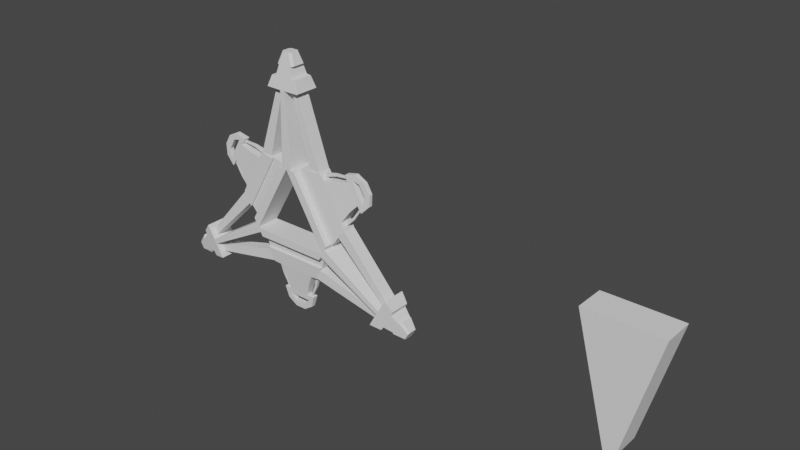 # Source: portal.blend  (saved by Blender 2.93.20; exported with 4.5.12 LTS)
import bpy
from mathutils import Matrix  # noqa: F401  (used for matrix-valued properties, if any)

bpy.ops.wm.read_factory_settings(use_empty=True)
scene = bpy.context.scene
scene.name = 'Scene'

# ---- collections
col_collection = bpy.data.collections.new('Collection'); scene.collection.children.link(col_collection)

# ---- node groups
ng_auto_smooth = bpy.data.node_groups.new('Auto Smooth', 'GeometryNodeTree')
_s = ng_auto_smooth.interface.new_socket(name='Geometry', in_out='OUTPUT', socket_type='NodeSocketGeometry')
_s = ng_auto_smooth.interface.new_socket(name='Geometry', in_out='INPUT', socket_type='NodeSocketGeometry')
_s = ng_auto_smooth.interface.new_socket(name='Angle', in_out='INPUT', socket_type='NodeSocketFloat')
_s.subtype = 'ANGLE'
_s.min_value = 0.0
_s.max_value = 3.142
ng_auto_smooth.is_modifier = True
_N = ng_auto_smooth.nodes; _L = ng_auto_smooth.links
n0 = _N.new('NodeGroupOutput'); n0.name = 'Group Output'; n0.location = (480, -100)
n1 = _N.new('NodeGroupInput'); n1.name = 'Group Input'; n1.location = (-420, -300)
n2 = _N.new('NodeGroupInput'); n2.name = 'Group Input.001'; n2.location = (-60, -100)
n3 = _N.new('GeometryNodeSetShadeSmooth'); n3.name = 'Set Shade Smooth'; n3.location = (120, -100)
n3.domain = 'EDGE'
n4 = _N.new('GeometryNodeSetShadeSmooth'); n4.name = 'Set Shade Smooth.001'; n4.location = (300, -100)
n5 = _N.new('GeometryNodeInputMeshEdgeAngle'); n5.name = 'Edge Angle'; n5.location = (-420, -220)
n6 = _N.new('GeometryNodeInputEdgeSmooth'); n6.name = 'Is Edge Smooth'; n6.location = (-60, -160)
n7 = _N.new('GeometryNodeInputShadeSmooth'); n7.name = 'Is Face Smooth'; n7.location = (-240, -340)
n8 = _N.new('FunctionNodeBooleanMath'); n8.name = 'Boolean Math'; n8.location = (-60, -220)
n9 = _N.new('FunctionNodeCompare'); n9.name = 'Compare'; n9.location = (-240, -180)
n9.operation = 'LESS_EQUAL'
_L.new(n5.outputs[0], n9.inputs[0])
_L.new(n4.outputs[0], n0.inputs[0])
_L.new(n1.outputs[1], n9.inputs[1])
_L.new(n9.outputs[0], n8.inputs[0])
_L.new(n7.outputs[0], n8.inputs[1])
_L.new(n2.outputs[0], n3.inputs[0])
_L.new(n6.outputs[0], n3.inputs[1])
_L.new(n3.outputs[0], n4.inputs[0])
_L.new(n8.outputs[0], n3.inputs[2])
n0.is_active_output = True

# ---- world
world_world = bpy.data.worlds.new('World'); scene.world = world_world
world_world.use_nodes = True; world_world.node_tree.nodes.clear()
_N = world_world.node_tree.nodes; _L = world_world.node_tree.links
n0 = _N.new('ShaderNodeOutputWorld'); n0.name = 'World Output'; n0.location = (300, 300)
n1 = _N.new('ShaderNodeBackground'); n1.name = 'Background'; n1.location = (10, 300)
n1.inputs[0].default_value = (0.05088, 0.05088, 0.05088, 1.0)
_L.new(n1.outputs[0], n0.inputs[0])
n0.is_active_output = True
world_world.color = (0.05088, 0.05088, 0.05088)
world_world.use_sun_shadow = False
world_world.sun_shadow_jitter_overblur = 0.0

# ---- meshes
me_cube_001 = bpy.data.meshes.new('Cube.001')
me_cube_001.from_pydata([(-0.1483, -0.4047, -2.2), (-1.0, -0.4047, 1.0), (-0.1483, 0.4047, -2.2), (-1.0, 0.4047, 1.0), (0.1483, -0.4047, -2.2), (1.0, -0.4047, 1.0), (0.1483, 0.4047, -2.2), (1.0, 0.4047, 1.0)], [], [(0, 1, 3, 2), (2, 3, 7, 6), (6, 7, 5, 4), (4, 5, 1, 0), (2, 6, 4, 0), (7, 3, 1, 5)])
_uv = me_cube_001.uv_layers.new(name='UVMap')
_uv.uv.foreach_set('vector', [0.375, 0.0, 0.625, 0.0, 0.625, 0.25, 0.375, 0.25, 0.375, 0.25, 0.625, 0.25, 0.625, 0.5, 0.375, 0.5, 0.375, 0.5, 0.625, 0.5, 0.625, 0.75, 0.375, 0.75, 0.375, 0.75, 0.625, 0.75, 0.625, 1.0, 0.375, 1.0, 0.125, 0.5, 0.375, 0.5, 0.375, 0.75, 0.125, 0.75, 0.625, 0.5, 0.875, 0.5, 0.875, 0.75, 0.625, 0.75])
me_cube_001.use_remesh_fix_poles = True
me_cube_001.use_remesh_preserve_attributes = False
me_cube_001.use_mirror_vertex_groups = False
me_cube_001.update()
me_cube_002 = bpy.data.meshes.new('Cube.002')
me_cube_002.from_pydata([(-0.6428, -1.112, -0.3255), (-0.6428, -1.112, 0.3255), (-0.6428, 0.0, -0.3255), (-0.6428, 0.0, 0.3255), (-0.8683, -0.9829, -0.3255), (-0.8683, -0.9829, 0.3255), (-0.8683, 0.0, 0.3255), (-0.8683, 0.0, -0.3255), (-0.7587, -1.047, -0.3255), (-0.7374, 0.0, 0.3255), (-0.7587, -1.047, 0.3255), (-0.7374, 0.0, -0.3255)], [], [(2, 3, 1, 0), (11, 2, 0, 8), (7, 4, 5, 6), (9, 6, 5, 10), (8, 10, 5, 4), (3, 9, 10, 1), (7, 11, 8, 4)])
me_cube_002.polygons.foreach_set('use_smooth', [True] * 7)
_uv = me_cube_002.uv_layers.new(name='UVMap')
_uv.uv.foreach_set('vector', [0.375, 0.625, 0.625, 0.625, 0.625, 0.75, 0.375, 0.75, 0.3589, 0.625, 0.375, 0.625, 0.375, 0.75, 0.3589, 0.75, 0.3428, 0.625, 0.3428, 0.75, 0.625, 0.7822, 0.6572, 0.625, 0.6411, 0.625, 0.6572, 0.625, 0.6572, 0.75, 0.6411, 0.75, 0.375, 0.7661, 0.625, 0.7661, 0.625, 0.7822, 0.375, 0.7822, 0.625, 0.625, 0.6411, 0.625, 0.6411, 0.75, 0.625, 0.75, 0.3428, 0.625, 0.3589, 0.625, 0.3589, 0.75, 0.3428, 0.75])
me_cube_002.use_remesh_fix_poles = True
me_cube_002.use_remesh_preserve_attributes = False
me_cube_002.use_mirror_vertex_groups = False
me_cube_002.update()
me_cube_003 = bpy.data.meshes.new('Cube.003')
me_cube_003.from_pydata([(-0.6427, -1.112, -0.3255), (-0.6427, -1.112, 0.3255), (-0.7587, -1.047, -0.3255), (-0.7587, -1.047, 0.3255), (-1.646, -2.85, 0.3255), (-1.646, -2.85, -0.3255), (-1.704, -2.818, -0.3255), (-1.704, -2.818, 0.3255)], [], [(5, 4, 7, 6), (3, 2, 6, 7), (2, 0, 5, 6), (1, 3, 7, 4), (0, 1, 4, 5)])
me_cube_003.polygons.foreach_set('use_smooth', [True] * 5)
_uv = me_cube_003.uv_layers.new(name='UVMap')
_uv.uv.foreach_set('vector', [0.375, 0.75, 0.625, 0.75, 0.625, 0.7661, 0.375, 0.7661, 0.625, 0.7661, 0.375, 0.7661, 0.375, 0.7661, 0.625, 0.7661, 0.3589, 0.75, 0.375, 0.75, 0.375, 0.75, 0.3589, 0.75, 0.625, 0.75, 0.6411, 0.75, 0.6411, 0.75, 0.625, 0.75, 0.375, 0.75, 0.625, 0.75, 0.625, 0.75, 0.375, 0.75])
me_cube_003.use_remesh_fix_poles = True
me_cube_003.use_remesh_preserve_attributes = False
me_cube_003.use_mirror_vertex_groups = False
me_cube_003.update()
me_cube_004 = bpy.data.meshes.new('Cube.004')
me_cube_004.from_pydata([(-0.8749, -0.9825, -0.1506), (-0.8749, -0.9825, 0.1506), (-0.8749, 0.0, 0.1506), (-0.8749, 0.0, -0.1506), (-0.958, 0.0, -0.1506), (-0.958, 0.0, 0.1506), (-0.958, -0.9825, 0.1506), (-0.958, -0.9825, -0.1506), (-1.933, -0.3736, 0.08344), (-1.933, -0.3736, -0.08345), (-1.177, -0.9114, 0.1481), (-1.177, -0.9114, -0.1481), (-1.177, 0.0, -0.1451), (-1.177, 0.0, 0.1451), (-1.177, -0.9114, 0.2092), (-1.933, -0.3736, 0.1179), (-1.934, 0.0, 0.1177), (-1.934, 0.0, -0.1177), (-1.933, -0.3736, -0.1179), (-1.177, -0.9114, -0.2092), (-1.177, 0.0, 0.2049), (-1.177, 0.0, -0.2049), (-2.533, -0.4117, 0.03971), (-2.533, -0.4117, -0.03971), (-2.533, -0.4117, -0.05608), (-2.533, -0.4117, 0.05608), (-2.533, 0.0, 0.05608), (-2.533, 0.0, -0.05608), (-2.714, 0.0, -0.03635), (-2.714, 0.0, 0.03635), (-2.714, 0.0, 0.05135), (-2.714, 0.0, -0.05135), (-1.559, -0.6787, 0.05643), (-1.559, -0.6787, -0.05643), (-1.555, -0.7437, 0.1738), (-1.555, -0.7437, -0.1738), (-1.555, 0.0, 0.1681), (-1.555, 0.0, -0.1681), (-2.23, -0.4194, -0.02521), (-2.23, -0.4194, 0.02521), (-2.233, 0.0, -0.08057), (-2.233, -0.4938, -0.08132), (-2.233, 0.0, 0.08057), (-2.233, -0.4938, 0.08132), (-0.8749, -0.4913, 0.1506), (-0.8749, -0.4913, -0.1506), (-0.958, -0.4913, 0.1506), (-0.958, -0.4913, -0.1506), (-1.177, -0.4557, 0.1451), (-1.177, -0.4557, -0.1451), (-1.934, -0.288, 0.1183), (-1.934, -0.288, -0.1183), (-1.177, -0.4557, 0.205), (-1.177, -0.4557, -0.205), (-2.532, -0.163, 0.05608), (-2.532, -0.163, -0.05608), (-1.555, -0.3719, 0.1682), (-1.555, -0.3719, -0.1682), (-2.233, -0.2469, -0.08076), (-2.233, -0.2469, 0.08076), (-1.564, -0.6028, 0.05477), (-1.564, -0.6028, -0.05477), (-1.568, -0.5378, 0.1674), (-1.568, -0.5378, -0.1674), (-1.563, 0.0, 0.1671), (-1.563, 0.0, -0.1671), (-1.563, -0.3701, 0.1672), (-1.563, -0.3701, -0.1672), (-2.228, -0.3669, -0.02565), (-2.23, 0.0, -0.08095), (-2.225, -0.2924, -0.08225), (-2.225, -0.2924, 0.08225), (-2.228, -0.3669, 0.02565), (-2.23, 0.0, 0.08095), (-2.23, -0.2474, 0.08115), (-2.23, -0.2474, -0.08115), (-2.542, -0.4117, -0.05583), (-2.542, -0.4117, -0.03953), (-2.542, -0.4117, 0.05583), (-2.542, -0.4117, 0.03953), (-2.678, -0.2058, -0.05229), (-2.678, -0.2058, 0.05229), (-2.714, -0.151, -0.05135), (-2.714, -0.151, -0.03635), (-2.714, -0.151, 0.03635), (-2.714, -0.151, 0.05135), (-2.225, -0.2924, 0.05824), (-2.233, -0.4938, 0.05758), (-2.233, -0.4938, -0.05758), (-2.225, -0.2924, -0.05824), (-1.555, -0.7437, 0.123), (-1.555, -0.7437, -0.123), (-1.568, -0.5378, 0.1185), (-1.568, -0.5378, -0.1185), (-1.905, -0.5836, -0.04082), (-1.905, -0.5836, 0.04082), (-1.907, -0.5194, 0.04021), (-1.907, -0.5194, -0.04021), (-2.383, -0.4527, 0.04864), (-2.383, 0.0, 0.06833), (-2.383, -0.4527, -0.04864), (-2.383, 0.0, -0.06833), (-2.383, -0.4527, -0.0687), (-2.383, -0.4527, 0.0687), (-2.384, -0.3135, -0.06842), (-2.384, -0.3135, 0.06842)], [], [(45, 44, 1, 0), (49, 11, 19, 53), (44, 2, 5, 46), (45, 0, 7, 47), (0, 1, 6, 7), (104, 55, 54, 105), (93, 92, 8, 9), (93, 9, 18, 63), (46, 5, 13, 48), (7, 6, 10, 11), (47, 7, 11, 49), (67, 63, 18, 51), (66, 64, 16, 50), (102, 100, 23, 24), (48, 13, 20, 52), (90, 10, 14, 34), (100, 98, 22, 23), (98, 103, 25, 22), (104, 102, 24, 55), (92, 90, 34, 62), (52, 20, 36, 56), (53, 19, 35, 57), (11, 91, 35, 19), (11, 10, 90, 91), (75, 70, 41, 58), (86, 71, 43, 87), (96, 95, 32, 60), (70, 89, 88, 41), (74, 73, 42, 59), (71, 74, 59, 43), (69, 75, 58, 40), (21, 53, 57, 37), (14, 52, 56, 34), (55, 27, 26, 54), (10, 48, 52, 14), (62, 66, 50, 15), (65, 67, 51, 17), (4, 47, 49, 12), (6, 46, 48, 10), (103, 105, 54, 25), (3, 45, 47, 4), (1, 44, 46, 6), (12, 49, 53, 21), (3, 2, 44, 45), (37, 57, 67, 65), (34, 56, 66, 62), (8, 92, 62, 15), (56, 36, 64, 66), (57, 35, 63, 67), (91, 93, 63, 35), (94, 33, 32, 95), (17, 51, 75, 69), (15, 50, 74, 71), (50, 16, 73, 74), (18, 9, 89, 70), (9, 8, 86, 89), (8, 15, 71, 86), (51, 18, 70, 75), (85, 84, 83, 82, 80, 76, 77, 79, 78, 81), (80, 55, 24, 76), (76, 24, 23, 77), (81, 54, 26, 30, 85), (83, 28, 31, 82), (79, 22, 25, 78), (77, 23, 22, 79), (85, 30, 29, 84), (84, 29, 28, 83), (78, 25, 54, 81), (55, 80, 82, 31, 27), (39, 72, 86, 87), (38, 39, 87, 88), (68, 38, 88, 89), (72, 68, 89, 86), (32, 33, 91, 90), (60, 32, 90, 92), (33, 61, 93, 91), (61, 60, 92, 93), (97, 96, 60, 61), (97, 61, 33, 94), (68, 97, 94, 38), (68, 72, 96, 97), (38, 94, 95, 39), (72, 39, 95, 96), (43, 59, 105, 103), (40, 58, 104, 101), (58, 41, 102, 104), (87, 43, 103, 98), (88, 87, 98, 100), (41, 88, 100, 102), (59, 42, 99, 105), (101, 104, 105, 99)])
me_cube_004.polygons.foreach_set('use_smooth', [True] * 91)
_k = set([(0, 1), (0, 7), (0, 45), (1, 6), (1, 44), (2, 44), (3, 45), (6, 10), (7, 11), (10, 14), (10, 48), (11, 19), (11, 49), (12, 49), (13, 48), (14, 34), (14, 52), (15, 62), (15, 71), (18, 63), (18, 70), (19, 35), (19, 53), (20, 52), (21, 53), (24, 76), (24, 102), (25, 78), (25, 103), (30, 85), (31, 82), (32, 33), (34, 62), (34, 90), (35, 63), (35, 91), (38, 39), (41, 70), (41, 88), (41, 102), (43, 71), (43, 87), (43, 103), (60, 61), (62, 92), (63, 93), (68, 72), (70, 89), (71, 86), (76, 77), (76, 80), (77, 79), (78, 79), (78, 81), (80, 82), (81, 85), (82, 83), (83, 84), (84, 85), (86, 89), (87, 88), (90, 91), (92, 93)])
me_cube_004.attributes.new('sharp_edge', 'BOOLEAN', 'EDGE').data.foreach_set('value', [ (min(e.vertices), max(e.vertices)) in _k for e in me_cube_004.edges])
_k = {(1, 44): 1.0, (0, 45): 1.0, (0, 1): 1.0, (1, 6): 1.0, (0, 7): 1.0, (6, 10): 1.0, (7, 11): 1.0, (10, 48): 1.0, (12, 49): 1.0, (15, 62): 1.0, (18, 63): 1.0, (14, 52): 1.0, (21, 53): 1.0, (11, 19): 1.0, (10, 14): 1.0, (18, 70): 1.0, (15, 71): 1.0, (14, 34): 1.0, (19, 35): 1.0, (34, 90): 1.0, (35, 91): 1.0, (90, 91): 1.0, (41, 102): 1.0, (43, 103): 1.0, (43, 87): 1.0, (87, 88): 1.0, (41, 88): 1.0, (2, 44): 1.0, (3, 45): 1.0, (13, 48): 1.0, (11, 49): 1.0, (20, 52): 1.0, (19, 53): 1.0, (34, 62): 1.0, (35, 63): 1.0, (62, 92): 1.0, (63, 93): 1.0, (92, 93): 1.0, (41, 70): 1.0, (43, 71): 1.0, (70, 89): 1.0, (86, 89): 1.0, (71, 86): 1.0, (84, 85): 1.0, (83, 84): 1.0, (82, 83): 1.0, (80, 82): 1.0, (76, 80): 1.0, (76, 77): 1.0, (77, 79): 1.0, (78, 79): 1.0, (78, 81): 1.0, (81, 85): 1.0, (24, 76): 1.0, (30, 85): 1.0, (31, 82): 1.0, (25, 78): 1.0, (38, 39): 1.0, (68, 72): 1.0, (32, 33): 1.0, (60, 61): 1.0, (24, 102): 1.0, (25, 103): 1.0}
me_cube_004.attributes.new('crease_edge', 'FLOAT', 'EDGE').data.foreach_set('value', [_k.get((min(e.vertices), max(e.vertices)), 0.0) for e in me_cube_004.edges])
_uv = me_cube_004.uv_layers.new(name='UVMap')
_uv.uv.foreach_set('vector', [0.0, 0.8056, 0.1192, 0.8056, 0.1192, 1.0, 0.0, 1.0, 0.5218, 0.7917, 0.5222, 0.6114, 0.5463, 0.6113, 0.5455, 0.7916, 0.8408, 0.4792, 0.8408, 0.2848, 0.8735, 0.2848, 0.8735, 0.4792, 0.7213, 0.4792, 0.7213, 0.2848, 0.7541, 0.2848, 0.7541, 0.4792, 0.7445, 0.0, 0.8637, 0.0, 0.8637, 0.03166, 0.7445, 0.03166, 0.0, 0.0, 0.0, 0.0, 0.0, 0.0, 0.0, 0.0, 0.1385, 0.6113, 0.2323, 0.6113, 0.2184, 0.768, 0.1524, 0.768, 0.1385, 0.6113, 0.1524, 0.768, 0.1388, 0.768, 0.1192, 0.6113, 0.8735, 0.4792, 0.8735, 0.2848, 0.9602, 0.2849, 0.9602, 0.4652, 0.7445, 0.03166, 0.8637, 0.03166, 0.8627, 0.1228, 0.7455, 0.1228, 0.7541, 0.4792, 0.7541, 0.2848, 0.8407, 0.3129, 0.8408, 0.4933, 0.5749, 0.4576, 0.5085, 0.4558, 0.5735, 0.3101, 0.6074, 0.31, 0.2142, 0.1537, 0.3607, 0.1537, 0.3607, 0.3013, 0.2467, 0.3013, 0.5513, 0.6727, 0.5593, 0.6727, 0.5628, 0.7341, 0.5563, 0.7341, 0.4973, 0.7916, 0.4982, 0.6113, 0.5218, 0.6114, 0.521, 0.7917, 0.8528, 0.2848, 0.8627, 0.1228, 0.8869, 0.1228, 0.8729, 0.2848, 0.5593, 0.6727, 0.5978, 0.6727, 0.5942, 0.7341, 0.5628, 0.7341, 0.5978, 0.6727, 0.6057, 0.6727, 0.6007, 0.7341, 0.5942, 0.7341, 0.6318, 0.1312, 0.5422, 0.1312, 0.5584, 0.07178, 0.6399, 0.07177, 0.4213, 0.6331, 0.3397, 0.6314, 0.3397, 0.6113, 0.4213, 0.6138, 0.1803, 0.0001552, 0.3607, 0.000173, 0.3607, 0.1505, 0.2135, 0.1505, 0.541, 0.6111, 0.3607, 0.6113, 0.427, 0.461, 0.5742, 0.4608, 0.7455, 0.1228, 0.7554, 0.2848, 0.7353, 0.2848, 0.7213, 0.1228, 0.7455, 0.1228, 0.8627, 0.1228, 0.8528, 0.2848, 0.7554, 0.2848, 0.6234, 0.1921, 0.6056, 0.1938, 0.5259, 0.1907, 0.6236, 0.1907, 0.6644, 0.691, 0.6549, 0.691, 0.6553, 0.6113, 0.6647, 0.6113, 0.445, 0.7618, 0.4213, 0.7528, 0.4317, 0.6113, 0.4593, 0.6231, 0.72, 0.691, 0.7105, 0.691, 0.7102, 0.6113, 0.7196, 0.6113, 0.2628, 0.4192, 0.3607, 0.4192, 0.3607, 0.4206, 0.263, 0.4206, 0.245, 0.4175, 0.2628, 0.4192, 0.263, 0.4206, 0.1653, 0.4206, 0.7213, 0.1921, 0.6234, 0.1921, 0.6236, 0.1907, 0.7213, 0.1906, 0.7213, 0.6111, 0.541, 0.6111, 0.5742, 0.4608, 0.7213, 0.4607, 0.0, 0.0, 0.1803, 0.0001552, 0.2135, 0.1505, 0.06636, 0.1503, 0.6399, 0.07177, 0.7213, 0.07176, 0.3607, 0.5395, 0.2792, 0.5395, 0.4977, 0.9719, 0.4973, 0.7916, 0.521, 0.7917, 0.5218, 0.972, 0.1478, 0.1555, 0.2142, 0.1537, 0.2467, 0.3013, 0.2128, 0.3012, 0.7213, 0.4576, 0.5749, 0.4576, 0.6074, 0.31, 0.7213, 0.3099, 0.7541, 0.6736, 0.7541, 0.4792, 0.8408, 0.4933, 0.8408, 0.6736, 0.8735, 0.6736, 0.8735, 0.4792, 0.9602, 0.4652, 0.9601, 0.6455, 0.1815, 0.48, 0.2711, 0.4801, 0.2792, 0.5395, 0.1978, 0.5395, 0.7213, 0.6736, 0.7213, 0.4792, 0.7541, 0.4792, 0.7541, 0.6736, 0.8408, 0.6736, 0.8408, 0.4792, 0.8735, 0.4792, 0.8735, 0.6736, 0.5227, 0.972, 0.5218, 0.7917, 0.5455, 0.7916, 0.5463, 0.9719, 0.0, 0.6113, 0.1192, 0.6113, 0.1192, 0.8056, 0.0, 0.8056, 0.7213, 0.4607, 0.5742, 0.4608, 0.5749, 0.4576, 0.7213, 0.4576, 0.06636, 0.1503, 0.2135, 0.1505, 0.2142, 0.1537, 0.1478, 0.1555, 0.2184, 0.768, 0.2323, 0.6113, 0.2517, 0.6113, 0.2321, 0.768, 0.2135, 0.1505, 0.3607, 0.1505, 0.3607, 0.1537, 0.2142, 0.1537, 0.5742, 0.4608, 0.427, 0.461, 0.5085, 0.4558, 0.5749, 0.4576, 0.3397, 0.7287, 0.4213, 0.7269, 0.4213, 0.7463, 0.3397, 0.7488, 0.2578, 0.7532, 0.2517, 0.6113, 0.2963, 0.6113, 0.2901, 0.7532, 0.7213, 0.3099, 0.6074, 0.31, 0.6234, 0.1921, 0.7213, 0.1921, 0.2128, 0.3012, 0.2467, 0.3013, 0.2628, 0.4192, 0.245, 0.4175, 0.2467, 0.3013, 0.3607, 0.3013, 0.3607, 0.4192, 0.2628, 0.4192, 0.1388, 0.768, 0.1524, 0.768, 0.1624, 0.8879, 0.1529, 0.8879, 0.1524, 0.768, 0.2184, 0.768, 0.2085, 0.8879, 0.1624, 0.8879, 0.2184, 0.768, 0.2321, 0.768, 0.218, 0.8879, 0.2085, 0.8879, 0.6074, 0.31, 0.5735, 0.3101, 0.6056, 0.1938, 0.6234, 0.1921, 0.6125, 0.671, 0.6184, 0.671, 0.6472, 0.671, 0.6531, 0.671, 0.6535, 0.6932, 0.6549, 0.7768, 0.6484, 0.7768, 0.6172, 0.7768, 0.6107, 0.7768, 0.6121, 0.6932, 0.6399, 0.01431, 0.6399, 0.07177, 0.5584, 0.07178, 0.5584, 0.068, 0.5564, 0.7378, 0.5563, 0.7341, 0.5628, 0.7341, 0.5629, 0.7378, 0.2792, 0.597, 0.2792, 0.5395, 0.3607, 0.5395, 0.3606, 0.6113, 0.3009, 0.6113, 0.6472, 0.671, 0.6472, 0.6113, 0.6531, 0.6113, 0.6531, 0.671, 0.5942, 0.7378, 0.5942, 0.7341, 0.6007, 0.7341, 0.6006, 0.7378, 0.5629, 0.7378, 0.5628, 0.7341, 0.5942, 0.7341, 0.5942, 0.7378, 0.6125, 0.671, 0.6125, 0.6113, 0.6184, 0.6113, 0.6184, 0.671, 0.6184, 0.671, 0.6184, 0.6113, 0.6472, 0.6113, 0.6472, 0.671, 0.1978, 0.5433, 0.1978, 0.5395, 0.2792, 0.5395, 0.2792, 0.597, 0.6399, 0.07177, 0.6399, 0.01431, 0.6616, 5.484e-06, 0.7213, 0.0, 0.7213, 0.07176, 0.6775, 0.6408, 0.6773, 0.6616, 0.6644, 0.691, 0.6647, 0.6113, 0.6974, 0.6408, 0.6775, 0.6408, 0.6647, 0.6113, 0.7102, 0.6113, 0.6976, 0.6616, 0.6974, 0.6408, 0.7102, 0.6113, 0.7105, 0.691, 0.6773, 0.6616, 0.6976, 0.6616, 0.7105, 0.691, 0.6644, 0.691, 0.3655, 0.6577, 0.3655, 0.7024, 0.3397, 0.7287, 0.3397, 0.6314, 0.3955, 0.6584, 0.3655, 0.6577, 0.3397, 0.6314, 0.4213, 0.6331, 0.3655, 0.7024, 0.3955, 0.7017, 0.4213, 0.7269, 0.3397, 0.7287, 0.3955, 0.7017, 0.3955, 0.6584, 0.4213, 0.6331, 0.4213, 0.7269, 0.3021, 0.7514, 0.3339, 0.7514, 0.3397, 0.8902, 0.2963, 0.8902, 0.4831, 0.7515, 0.4973, 0.8902, 0.4697, 0.902, 0.4593, 0.7605, 0.4973, 0.6113, 0.4831, 0.7515, 0.4593, 0.7605, 0.4775, 0.6175, 0.3078, 0.6113, 0.3281, 0.6113, 0.3339, 0.7514, 0.3021, 0.7514, 0.264, 0.8946, 0.2578, 0.7532, 0.2901, 0.7532, 0.284, 0.8946, 0.4593, 0.902, 0.4395, 0.8958, 0.4213, 0.7528, 0.445, 0.7618, 0.1653, 0.4206, 0.263, 0.4206, 0.2711, 0.4801, 0.1815, 0.48, 0.7213, 0.1906, 0.6236, 0.1907, 0.6318, 0.1312, 0.7213, 0.1312, 0.6236, 0.1907, 0.5259, 0.1907, 0.5422, 0.1312, 0.6318, 0.1312, 0.6013, 0.6113, 0.6107, 0.6113, 0.6057, 0.6727, 0.5978, 0.6727, 0.5557, 0.6113, 0.6013, 0.6113, 0.5978, 0.6727, 0.5593, 0.6727, 0.5463, 0.6113, 0.5557, 0.6113, 0.5593, 0.6727, 0.5513, 0.6727, 0.263, 0.4206, 0.3607, 0.4206, 0.3607, 0.4801, 0.2711, 0.4801, 0.0, 0.0, 0.0, 0.0, 0.0, 0.0, 0.0, 0.0])
me_cube_004.use_remesh_fix_poles = True
me_cube_004.use_remesh_preserve_attributes = False
me_cube_004.use_mirror_vertex_groups = False
me_cube_004.update()
me_cube_005 = bpy.data.meshes.new('Cube.005')
me_cube_005.from_pydata([(-1.781, -2.775, 0.1709), (-1.781, -2.775, -0.1709), (-1.93, -2.692, -0.1709), (-1.93, -2.692, 0.1709), (-2.078, -3.628, 0.1517), (-2.078, -3.628, -0.1517), (-1.646, -2.85, 0.3255), (-1.646, -2.85, -0.3255), (-2.065, -2.617, -0.3255), (-2.065, -2.617, 0.3255), (-1.223, -0.7596, 0.1709), (-1.223, -0.7596, -0.1709), (-1.525, -0.6767, -0.1709), (-1.525, -0.6767, 0.1709), (-2.116, -2.928, 0.2676), (-1.949, -3.396, 0.2036), (-1.79, -3.11, 0.2676), (-1.949, -3.396, -0.2036), (-1.79, -3.11, -0.2676), (-2.116, -2.928, -0.2676), (-2.085, -3.261, 0.2138), (-1.924, -3.35, 0.2138), (-1.924, -3.35, -0.2138), (-2.089, -3.258, -0.2138), (-1.797, -3.122, 0.2649), (-1.797, -3.122, -0.2649), (-2.013, -3.001, 0.2649), (-2.019, -2.998, -0.2649), (-2.218, -3.551, -0.09924), (-2.17, -3.577, -0.1517), (-2.17, -3.577, 0.1517), (-2.218, -3.551, 0.09924), (-2.167, -3.239, 0.1572), (-2.126, -3.306, 0.2022), (-2.117, -3.252, 0.2122), (-2.126, -3.306, -0.2022), (-2.167, -3.239, -0.1572), (-2.117, -3.252, -0.2123)], [], [(2, 3, 13, 12), (32, 36, 28, 31), (21, 20, 34, 33, 15), (17, 15, 4, 5), (15, 33, 30, 4), (5, 4, 30, 31, 28, 29), (1, 0, 6, 7), (2, 1, 7, 8), (0, 3, 9, 6), (3, 2, 8, 9), (11, 12, 13, 10), (1, 2, 12, 11), (3, 0, 10, 13), (0, 1, 11, 10), (8, 7, 18, 19), (9, 8, 19, 14), (23, 22, 17, 35, 37), (7, 6, 16, 18), (22, 21, 15, 17), (6, 9, 14, 16), (20, 23, 37, 36, 32, 34), (24, 26, 20, 21), (25, 24, 21, 22), (26, 27, 23, 20), (27, 25, 22, 23), (19, 18, 25, 27), (14, 19, 27, 26), (18, 16, 24, 25), (16, 14, 26, 24), (32, 33, 34), (35, 36, 37), (32, 31, 30, 33), (35, 29, 28, 36), (35, 17, 5, 29)])
me_cube_005.polygons.foreach_set('use_smooth', [True] * 34)
_uv = me_cube_005.uv_layers.new(name='UVMap')
_uv.uv.foreach_set('vector', [0.0, 0.0, 0.1397, 2.384e-07, 0.1397, 0.8399, 0.0, 0.8399, 0.9024, 0.7555, 0.9024, 0.8839, 0.7737, 0.8602, 0.7737, 0.7791, 0.7311, 0.496, 0.6557, 0.496, 0.6426, 0.4925, 0.6502, 0.4711, 0.7311, 0.4741, 0.7513, 0.1085, 0.5849, 0.1085, 0.6061, 0.0, 0.7301, 0.0, 0.7311, 0.4741, 0.6502, 0.4711, 0.6881, 0.3635, 0.7311, 0.3635, 0.06523, 0.8399, 0.06523, 0.9639, 0.02233, 0.9639, 1.933e-09, 0.9424, 9.243e-09, 0.8613, 0.02233, 0.8399, 0.9334, 0.2028, 0.9334, 0.06315, 0.9964, 0.0, 0.9964, 0.266, 0.864, 0.2028, 0.9334, 0.2028, 0.9964, 0.266, 0.8011, 0.266, 0.9334, 0.06315, 0.864, 0.06315, 0.8011, 4.023e-06, 0.9964, 0.0, 0.864, 0.06315, 0.864, 0.2028, 0.8011, 0.266, 0.8011, 4.023e-06, 0.1397, 0.8377, 0.2661, 0.8377, 0.2661, 0.9774, 0.1397, 0.9774, 0.5351, 0.8445, 0.4674, 0.8279, 0.4072, 0.0, 0.5351, 0.0004634, 0.3395, 0.01658, 0.4072, 0.0, 0.4072, 0.844, 0.2793, 0.8445, 0.1397, 0.0, 0.2793, 0.0, 0.2793, 0.8377, 0.1397, 0.8377, 0.7311, 0.3635, 0.9271, 0.3635, 0.9271, 0.487, 0.7746, 0.487, 0.6639, 0.734, 0.6639, 1.0, 0.5351, 0.9763, 0.5351, 0.7577, 0.8498, 0.6016, 0.9271, 0.6016, 0.9271, 0.6235, 0.8462, 0.6265, 0.8385, 0.6048, 0.8011, 0.3635, 0.5351, 0.3635, 0.5588, 0.2424, 0.7774, 0.2424, 0.7554, 0.1299, 0.5807, 0.1299, 0.5849, 0.1085, 0.7513, 0.1085, 0.7311, 0.734, 0.5351, 0.734, 0.5787, 0.6105, 0.7311, 0.6105, 0.9612, 0.3635, 0.9612, 0.5383, 0.9497, 0.5378, 0.9287, 0.5155, 0.9273, 0.3871, 0.9478, 0.3644, 0.7311, 0.6048, 0.6299, 0.6048, 0.6557, 0.496, 0.7311, 0.496, 0.7763, 0.2367, 0.5599, 0.2367, 0.5807, 0.1299, 0.7554, 0.1299, 0.7737, 0.734, 0.7737, 0.9505, 0.6639, 0.9292, 0.6639, 0.7545, 0.8233, 0.4928, 0.9271, 0.4928, 0.9271, 0.6016, 0.8498, 0.6016, 0.7746, 0.487, 0.9271, 0.487, 0.9271, 0.4928, 0.8233, 0.4928, 0.9539, 0.734, 0.9539, 0.9527, 0.905, 0.9516, 0.9024, 0.7351, 0.7774, 0.2424, 0.5588, 0.2424, 0.5599, 0.2367, 0.7763, 0.2367, 0.7311, 0.6105, 0.5787, 0.6105, 0.6299, 0.6048, 0.7311, 0.6048, 0.6222, 0.4829, 0.6502, 0.4711, 0.6426, 0.4925, 0.8794, 0.9011, 0.9024, 0.8839, 0.9011, 0.9051, 0.6235, 0.4834, 0.6658, 0.3635, 0.6881, 0.3635, 0.6502, 0.4711, 0.8794, 0.9011, 0.7737, 0.8817, 0.7737, 0.8602, 0.9024, 0.8839, 0.8462, 0.6265, 0.9271, 0.6235, 0.9271, 0.734, 0.8841, 0.734])
me_cube_005.use_remesh_fix_poles = True
me_cube_005.use_remesh_preserve_attributes = False
me_cube_005.use_mirror_vertex_groups = False
me_cube_005.update()

# ---- objects
ob_cube = bpy.data.objects.new('Cube', me_cube_001)
ob_cube_001 = bpy.data.objects.new('Cube.001', me_cube_002)
ob_empty = bpy.data.objects.new('Empty', None)
ob_cube_002 = bpy.data.objects.new('Cube.002', me_cube_003)
ob_cube_003 = bpy.data.objects.new('Cube.003', me_cube_004)
ob_cube_004 = bpy.data.objects.new('Cube.004', me_cube_005)

# ---- transforms, parenting, visibility, modifiers, constraints
ob_cube.location = (9.093, -4.628e-08, 0.3444)
ob_cube.lineart.crease_threshold = 0.0
ob_cube_001.location = (-0.2018, -8.518e-08, 0.634)
ob_cube_001.rotation_euler = (1.571, -1.571, 0.0)
ob_cube_001.lineart.crease_threshold = 0.0
_m = ob_cube_001.modifiers.new('Mirror', 'MIRROR')
_m.use_axis = (False, True, False)
_m.use_clip = True
_m = ob_cube_001.modifiers.new('Array', 'ARRAY')
_m.count = 3
_m.relative_offset_displace = (0.0, 0.0, 0.0)
_m.use_object_offset = True
_m.offset_object = ob_empty
_m = ob_cube_001.modifiers.new('Bevel', 'BEVEL')
_m.width = 0.007
_m.width_pct = 0.007
_m.segments = 3
_m.use_clamp_overlap = False
_m.profile = 0.7
_m.miter_outer = 'MITER_ARC'
_m = ob_cube_001.modifiers.new('Auto Smooth', 'NODES')
_m.node_group = ng_auto_smooth
_gi = [s.identifier for s in ng_auto_smooth.interface.items_tree if s.item_type == 'SOCKET' and s.in_out == 'INPUT']
_m[_gi[1]] = 1.047  # Angle
_m = ob_cube_001.modifiers.new('WeightedNormal', 'WEIGHTED_NORMAL')
_m.keep_sharp = True
ob_empty.parent = ob_cube_001
ob_empty.matrix_parent_inverse = Matrix(((7.55e-08, -0.0, 1.0, -0.634), (-1.0, -4.371e-08, 7.55e-08, -0.2018), (4.371e-08, -1.0, -3.3e-15, -7.636e-08), (-0.0, 0.0, -0.0, 1.0)))
ob_empty.location = (-0.2018, -8.518e-08, 0.634)
ob_empty.rotation_euler = (1.571, 0.5236, 7.051e-08)
ob_empty.lineart.crease_threshold = 0.0
ob_cube_002.location = (-0.2018, -8.518e-08, 0.634)
ob_cube_002.rotation_euler = (1.571, -1.571, 0.0)
ob_cube_002.lineart.crease_threshold = 0.0
_m = ob_cube_002.modifiers.new('Mirror', 'MIRROR')
_m.use_axis = (False, True, False)
_m.use_clip = True
_m = ob_cube_002.modifiers.new('Array', 'ARRAY')
_m.count = 3
_m.relative_offset_displace = (0.0, 0.0, 0.0)
_m.use_object_offset = True
_m.offset_object = ob_empty
_m = ob_cube_002.modifiers.new('Bevel', 'BEVEL')
_m.width = 0.004
_m.width_pct = 0.004
_m.segments = 3
_m.use_clamp_overlap = False
_m.profile = 0.7
_m.miter_outer = 'MITER_ARC'
_m = ob_cube_002.modifiers.new('Auto Smooth', 'NODES')
_m.node_group = ng_auto_smooth
_gi = [s.identifier for s in ng_auto_smooth.interface.items_tree if s.item_type == 'SOCKET' and s.in_out == 'INPUT']
_m[_gi[1]] = 1.047  # Angle
_m = ob_cube_002.modifiers.new('WeightedNormal', 'WEIGHTED_NORMAL')
_m.keep_sharp = True
ob_cube_003.location = (-0.2018, -8.518e-08, 0.634)
ob_cube_003.rotation_euler = (1.571, -1.571, 0.0)
ob_cube_003.lineart.crease_threshold = 0.0
_m = ob_cube_003.modifiers.new('Mirror', 'MIRROR')
_m.use_axis = (False, True, False)
_m.use_clip = True
_m = ob_cube_003.modifiers.new('Array', 'ARRAY')
_m.count = 3
_m.relative_offset_displace = (0.0, 0.0, 0.0)
_m.use_object_offset = True
_m.offset_object = ob_empty
_m = ob_cube_003.modifiers.new('Bevel', 'BEVEL')
_m.width = 0.007
_m.width_pct = 0.007
_m.segments = 3
_m.use_clamp_overlap = False
_m.profile = 0.7
_m.miter_outer = 'MITER_ARC'
_m = ob_cube_003.modifiers.new('WeightedNormal', 'WEIGHTED_NORMAL')
_m.keep_sharp = True
_m = ob_cube_003.modifiers.new('Auto Smooth', 'NODES')
_m.node_group = ng_auto_smooth
_gi = [s.identifier for s in ng_auto_smooth.interface.items_tree if s.item_type == 'SOCKET' and s.in_out == 'INPUT']
_m[_gi[1]] = 1.047  # Angle
_m = ob_cube_003.modifiers.new('Boolean', 'BOOLEAN')
ob_cube_004.location = (-0.2018, -8.518e-08, 0.634)
ob_cube_004.rotation_euler = (1.571, -1.571, 0.0)
ob_cube_004.lineart.crease_threshold = 0.0
_m = ob_cube_004.modifiers.new('Mirror', 'MIRROR')
_m.use_axis = (False, True, False)
_m.use_clip = True
_m = ob_cube_004.modifiers.new('Array', 'ARRAY')
_m.count = 3
_m.relative_offset_displace = (0.0, 0.0, 0.0)
_m.use_object_offset = True
_m.offset_object = ob_empty
_m = ob_cube_004.modifiers.new('Bevel', 'BEVEL')
_m.width = 0.004
_m.width_pct = 0.004
_m.segments = 3
_m.use_clamp_overlap = False
_m.profile = 0.7
_m.miter_outer = 'MITER_ARC'
_m = ob_cube_004.modifiers.new('Auto Smooth', 'NODES')
_m.node_group = ng_auto_smooth
_gi = [s.identifier for s in ng_auto_smooth.interface.items_tree if s.item_type == 'SOCKET' and s.in_out == 'INPUT']
_m[_gi[1]] = 1.047  # Angle
_m = ob_cube_004.modifiers.new('WeightedNormal', 'WEIGHTED_NORMAL')
_m.keep_sharp = True

# ---- collection membership
col_collection.objects.link(ob_cube)
col_collection.objects.link(ob_cube_001)
col_collection.objects.link(ob_empty)
col_collection.objects.link(ob_cube_002)
col_collection.objects.link(ob_cube_003)
col_collection.objects.link(ob_cube_004)

# ---- scene / render settings (as saved in the file)
scene.frame_start = 1; scene.frame_end = 250; scene.frame_set(1)
scene.render.engine = 'BLENDER_EEVEE_NEXT'
scene.cycles.use_denoising = False
scene.cycles.samples = 128
scene.cycles.sampling_pattern = 'TABULATED_SOBOL'
scene.cycles.use_adaptive_sampling = False
scene.cycles.use_light_tree = False
scene.view_settings.view_transform = 'Filmic'
bpy.context.view_layer.update()

# ---- added for rendering (the .blend has no active camera and no usable light): camera, sun
cam_auto = bpy.data.cameras.new('AutoCamera')
cam_auto.lens = 50.0
cam_auto.sensor_width = 36.0
cam_auto.clip_end = 1000.0
ob_auto_camera = bpy.data.objects.new('AutoCamera', cam_auto)
scene.collection.objects.link(ob_auto_camera)
ob_auto_camera.location = (17.549, -17.3415, 12.9299)
ob_auto_camera.rotation_euler = (1.09748, -7.21219e-08, 0.694738)
scene.camera = ob_auto_camera
light_auto_sun = bpy.data.lights.new('AutoSun', 'SUN')
light_auto_sun.energy = 3.0
light_auto_sun.angle = 0.0523599
ob_auto_sun = bpy.data.objects.new('AutoSun', light_auto_sun)
scene.collection.objects.link(ob_auto_sun)
ob_auto_sun.rotation_euler = (0.872665, 0.174533, 0.523599)
bpy.context.view_layer.update()
